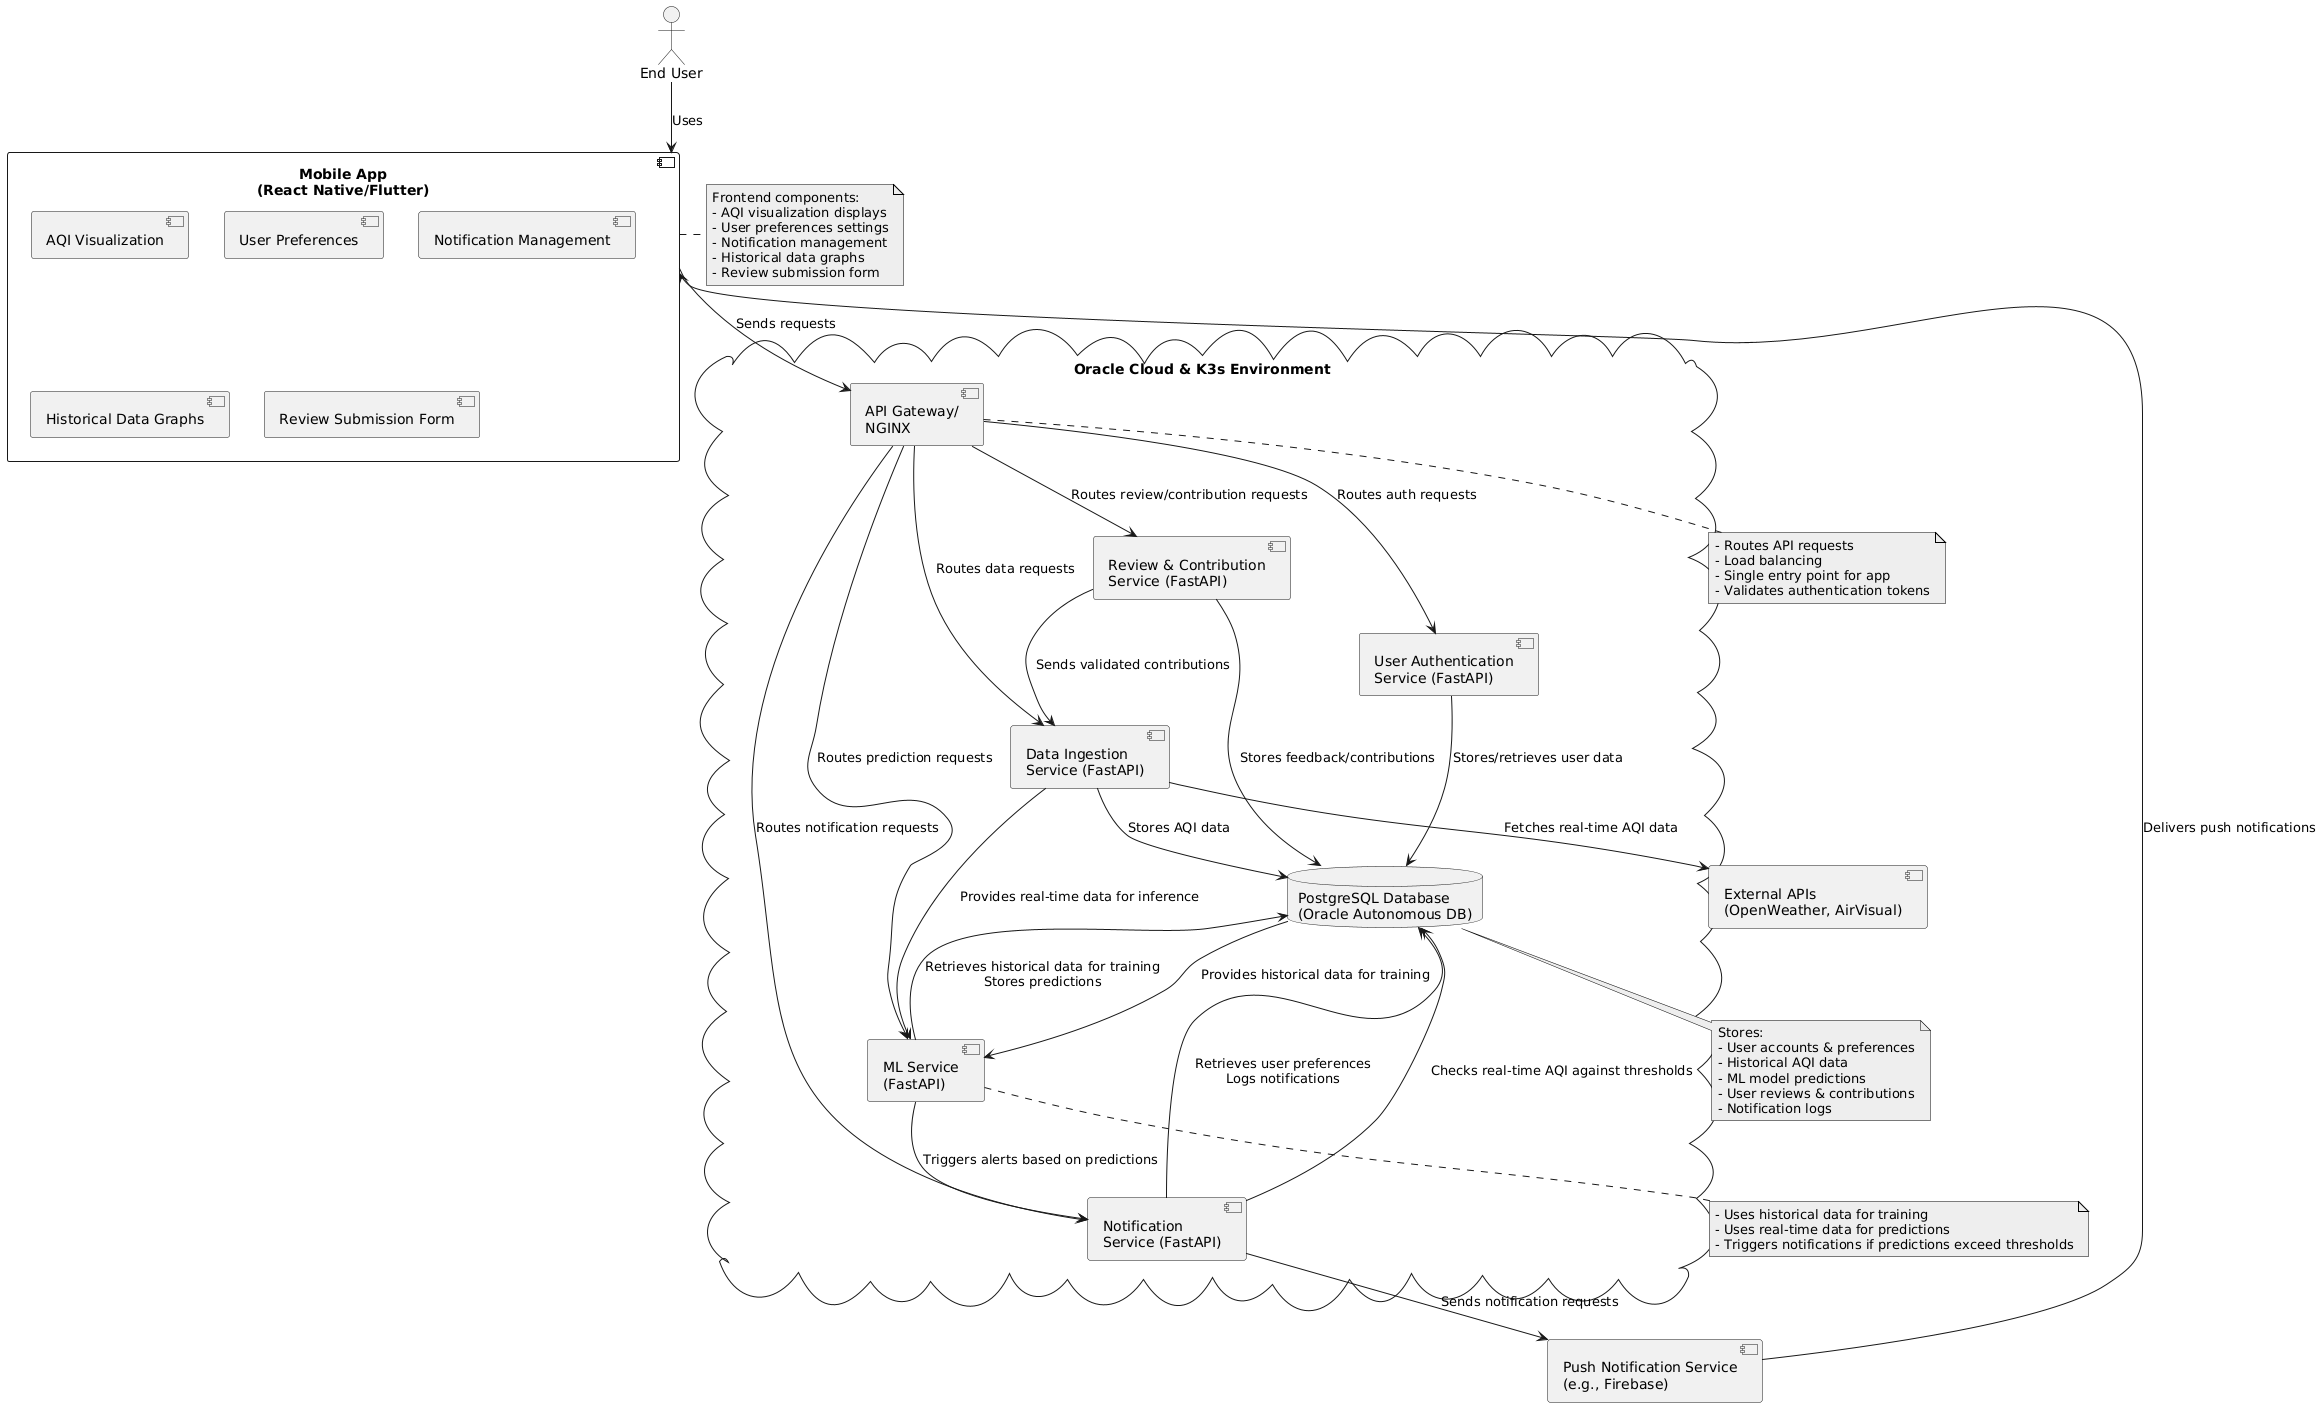

The diagram above was rendered by PlantUML. Its source (embedded in the PNG):
@startuml
skinparam componentStyle uml2
skinparam backgroundColor white
skinparam classBackgroundColor #EEEEEE
skinparam classBorderColor black
skinparam noteBackgroundColor #EEEEEE
skinparam noteBorderColor black

actor "End User" as user
component "Mobile App\n(React Native/Flutter)" as app {
  component "AQI Visualization" as aqiVis
  component "User Preferences" as userPrefs
  component "Notification Management" as notifMgmt
  component "Historical Data Graphs" as histGraphs
  component "Review Submission Form" as reviewForm
}

cloud "Oracle Cloud & K3s Environment" as cloud {
  component "API Gateway/\nNGINX" as gateway
  
  component "User Authentication\nService (FastAPI)" as auth
  component "Data Ingestion\nService (FastAPI)" as data
  component "ML Service\n(FastAPI)" as ml
  component "Notification\nService (FastAPI)" as notification
  component "Review & Contribution\nService (FastAPI)" as review
  
  database "PostgreSQL Database\n(Oracle Autonomous DB)" as db
}

component "External APIs\n(OpenWeather, AirVisual)" as externalAPI
component "Push Notification Service\n(e.g., Firebase)" as pushService

' User interactions
user --> app : Uses
app --> gateway : Sends requests

' Gateway routes
gateway --> auth : Routes auth requests
gateway --> data : Routes data requests
gateway --> ml : Routes prediction requests
gateway --> notification : Routes notification requests
gateway --> review : Routes review/contribution requests

' Service interactions
auth --> db : Stores/retrieves user data
data --> externalAPI : Fetches real-time AQI data
data --> db : Stores AQI data
ml --> db : Retrieves historical data for training\nStores predictions
notification --> db : Retrieves user preferences\nLogs notifications
review --> db : Stores feedback/contributions
review --> data : Sends validated contributions

' Notification flow
notification --> pushService : Sends notification requests
pushService --> app : Delivers push notifications

' ML Service connections
data --> ml : Provides real-time data for inference
db --> ml : Provides historical data for training
ml --> notification : Triggers alerts based on predictions

' Additional database interactions
notification --> db : Checks real-time AQI against thresholds

' Notes
note right of app
  Frontend components:
  - AQI visualization displays
  - User preferences settings
  - Notification management
  - Historical data graphs
  - Review submission form
end note

note bottom of db
  Stores:
  - User accounts & preferences
  - Historical AQI data
  - ML model predictions
  - User reviews & contributions
  - Notification logs
end note

note bottom of gateway
  - Routes API requests
  - Load balancing
  - Single entry point for app
  - Validates authentication tokens
end note

note bottom of ml
  - Uses historical data for training
  - Uses real-time data for predictions
  - Triggers notifications if predictions exceed thresholds
end note
@enduml